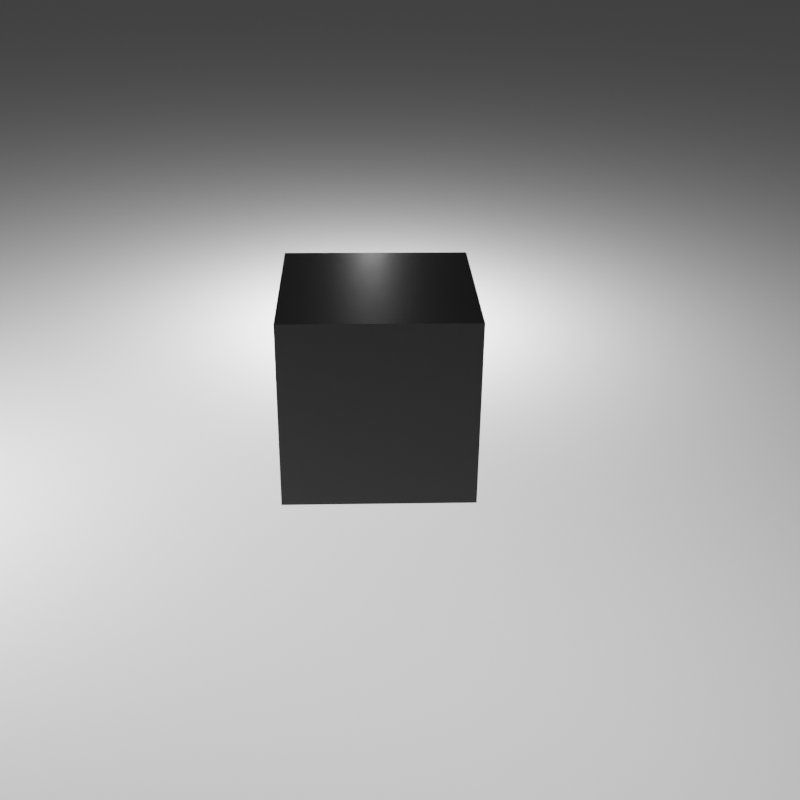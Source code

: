 # Source: cube.blend  (saved by Blender 3.4.6; exported with 4.5.12 LTS)
import bpy
from mathutils import Matrix  # noqa: F401  (used for matrix-valued properties, if any)

bpy.ops.wm.read_factory_settings(use_empty=True)
scene = bpy.context.scene
scene.name = 'Scene'

# ---- collections
col_collection = bpy.data.collections.new('Collection'); scene.collection.children.link(col_collection)

# ---- materials (node trees are filled in below, after node groups)
mat_material = bpy.data.materials.new('Material')
mat_material.alpha_threshold = 0.0
mat_material.roughness = 0.5
mat_material.line_color = (0.0, 0.0, 0.0, 1.0)

# ---- material node trees
mat_material.use_nodes = True; mat_material.node_tree.nodes.clear()
_N = mat_material.node_tree.nodes; _L = mat_material.node_tree.links
n0 = _N.new('ShaderNodeOutputMaterial'); n0.name = 'Material Output'; n0.location = (300, 300)
n1 = _N.new('ShaderNodeBsdfPrincipled'); n1.name = 'Principled BSDF'; n1.location = (10, 300)
n1.distribution = 'GGX'
n1.subsurface_method = 'RANDOM_WALK_SKIN'
n1.inputs[0].default_value = (0.0, 0.0, 0.0, 1.0)
n1.inputs[3].default_value = 1.45
n1.inputs[27].default_value = (0.0, 0.0, 0.0, 1.0)
n1.inputs[28].default_value = 1.0
_L.new(n1.outputs[0], n0.inputs[0])
n0.is_active_output = True

# ---- world
world_world = bpy.data.worlds.new('World'); scene.world = world_world
world_world.use_nodes = True; world_world.node_tree.nodes.clear()
_N = world_world.node_tree.nodes; _L = world_world.node_tree.links
n0 = _N.new('ShaderNodeOutputWorld'); n0.name = 'World Output'; n0.location = (300, 300)
n1 = _N.new('ShaderNodeBackground'); n1.name = 'Background'; n1.location = (10, 300)
n1.inputs[0].default_value = (0.05088, 0.05088, 0.05088, 1.0)
_L.new(n1.outputs[0], n0.inputs[0])
n0.is_active_output = True
world_world.color = (0.05088, 0.05088, 0.05088)
world_world.use_sun_shadow = False
world_world.sun_shadow_jitter_overblur = 0.0

# ---- cameras
cam_camera = bpy.data.cameras.new('Camera')
cam_camera.clip_end = 100.0
cam_camera.ortho_scale = 7.314
cam_camera_001 = bpy.data.cameras.new('Camera.001')
cam_camera_002 = bpy.data.cameras.new('Camera.002')
cam_camera_003 = bpy.data.cameras.new('Camera.003')

# ---- lights
light_light = bpy.data.lights.new('Light', 'POINT')
light_light.transmission_factor = 0.0
light_light.energy = 1000.0
light_light.shadow_soft_size = 0.1
light_light.shadow_maximum_resolution = 0.006
light_light.use_absolute_resolution = True
light_light_001 = bpy.data.lights.new('Light.001', 'POINT')
light_light_001.transmission_factor = 0.0
light_light_001.energy = 1000.0
light_light_001.shadow_soft_size = 0.1
light_light_001.shadow_maximum_resolution = 0.006
light_light_001.use_absolute_resolution = True
light_light_002 = bpy.data.lights.new('Light.002', 'POINT')
light_light_002.transmission_factor = 0.0
light_light_002.energy = 1000.0
light_light_002.shadow_soft_size = 0.1
light_light_002.shadow_maximum_resolution = 0.006
light_light_002.use_absolute_resolution = True

# ---- meshes
me_cube = bpy.data.meshes.new('Cube')
me_cube.from_pydata([(1.0, 1.0, 1.0), (1.0, 1.0, -1.0), (1.0, -1.0, 1.0), (1.0, -1.0, -1.0), (-1.0, 1.0, 1.0), (-1.0, 1.0, -1.0), (-1.0, -1.0, 1.0), (-1.0, -1.0, -1.0)], [], [(0, 4, 6, 2), (3, 2, 6, 7), (7, 6, 4, 5), (5, 1, 3, 7), (1, 0, 2, 3), (5, 4, 0, 1)])
_uv = me_cube.uv_layers.new(name='UVMap')
_uv.uv.foreach_set('vector', [0.625, 0.5, 0.875, 0.5, 0.875, 0.75, 0.625, 0.75, 0.375, 0.75, 0.625, 0.75, 0.625, 1.0, 0.375, 1.0, 0.375, 0.0, 0.625, 0.0, 0.625, 0.25, 0.375, 0.25, 0.125, 0.5, 0.375, 0.5, 0.375, 0.75, 0.125, 0.75, 0.375, 0.5, 0.625, 0.5, 0.625, 0.75, 0.375, 0.75, 0.375, 0.25, 0.625, 0.25, 0.625, 0.5, 0.375, 0.5])
me_cube.materials.append(mat_material)
me_cube.use_mirror_vertex_groups = False
me_cube.update()
me_plane = bpy.data.meshes.new('Plane')
me_plane.from_pydata([(-1.0, -1.0, 0.0), (1.0, -1.0, 0.0), (-1.0, 1.0, 0.0), (1.0, 1.0, 0.0)], [], [(0, 1, 3, 2)])
_uv = me_plane.uv_layers.new(name='UVMap')
_uv.uv.foreach_set('vector', [0.0, 0.0, 1.0, 0.0, 1.0, 1.0, 0.0, 1.0])
me_plane.update()

# ---- objects
ob_cube = bpy.data.objects.new('Cube', me_cube)
ob_light = bpy.data.objects.new('Light', light_light)
ob_camera = bpy.data.objects.new('Camera', cam_camera)
ob_plane = bpy.data.objects.new('Plane', me_plane)
ob_camera_001 = bpy.data.objects.new('Camera.001', cam_camera_001)
ob_camera_002 = bpy.data.objects.new('Camera.002', cam_camera_002)
ob_camera_003 = bpy.data.objects.new('Camera.003', cam_camera_003)
ob_light_001 = bpy.data.objects.new('Light.001', light_light_001)
ob_light_002 = bpy.data.objects.new('Light.002', light_light_002)

# ---- transforms, parenting, visibility, modifiers, constraints
ob_cube.location = (0.0, 0.0, 1.035)
ob_cube.lock_rotations_4d = False
ob_cube.empty_display_type = 'ARROWS'
ob_cube.visible_shadow = False
ob_cube.lineart.crease_threshold = 0.0
ob_light.location = (4.076, 1.005, 5.904)
ob_light.rotation_euler = (0.6503, 0.05522, 1.866)
ob_light.lock_rotations_4d = False
ob_light.empty_display_type = 'ARROWS'
ob_light.color = (0.0, 0.0, 0.0, 0.0)
ob_light.lineart.crease_threshold = 0.0
ob_camera.location = (7.359, -6.926, 4.958)
ob_camera.rotation_euler = (1.173, -0.01928, 0.8153)
ob_camera.lock_rotations_4d = False
ob_camera.empty_display_type = 'ARROWS'
ob_camera.color = (0.0, 0.0, 0.0, 0.0)
ob_camera.display_type = 'WIRE'
ob_camera.lineart.crease_threshold = 0.0
ob_plane.location = (0.0, 0.0, 0.0)
ob_plane.scale = (-92.33, -92.33, -92.33)
ob_plane.visible_shadow = False
ob_camera_001.location = (-7.909, 0.03337, 4.754)
ob_camera_001.rotation_euler = (1.115, 0.01162, -1.571)
ob_camera_002.location = (0.0, 7.751, 5.507)
ob_camera_002.rotation_euler = (1.039, 0.01299, -3.124)
ob_camera_003.location = (10.66, -0.2135, 6.161)
ob_camera_003.rotation_euler = (1.099, -0.009696, 1.533)
ob_light_001.location = (-3.797, -0.01305, 2.017)
ob_light_001.rotation_euler = (0.6503, 0.05522, 4.995)
ob_light_001.lock_rotations_4d = False
ob_light_001.empty_display_type = 'ARROWS'
ob_light_001.color = (0.0, 0.0, 0.0, 0.0)
ob_light_001.lineart.crease_threshold = 0.0
ob_light_002.location = (1.079, -5.406, 3.19)
ob_light_002.rotation_euler = (0.6503, 0.05522, 1.866)
ob_light_002.lock_rotations_4d = False
ob_light_002.empty_display_type = 'ARROWS'
ob_light_002.color = (0.0, 0.0, 0.0, 0.0)
ob_light_002.lineart.crease_threshold = 0.0

# ---- collection membership
col_collection.objects.link(ob_cube)
col_collection.objects.link(ob_light)
col_collection.objects.link(ob_camera)
col_collection.objects.link(ob_plane)
col_collection.objects.link(ob_camera_001)
col_collection.objects.link(ob_camera_002)
col_collection.objects.link(ob_camera_003)
col_collection.objects.link(ob_light_001)
col_collection.objects.link(ob_light_002)

# ---- scene / render settings (as saved in the file)
scene.camera = ob_camera_003
scene.frame_start = 1; scene.frame_end = 250; scene.frame_set(1)
scene.render.engine = 'CYCLES'
scene.render.resolution_x = 400
scene.render.resolution_y = 400
scene.cycles.sampling_pattern = 'TABULATED_SOBOL'
scene.cycles.use_light_tree = False
scene.view_settings.view_transform = 'Filmic'
bpy.context.view_layer.update()
